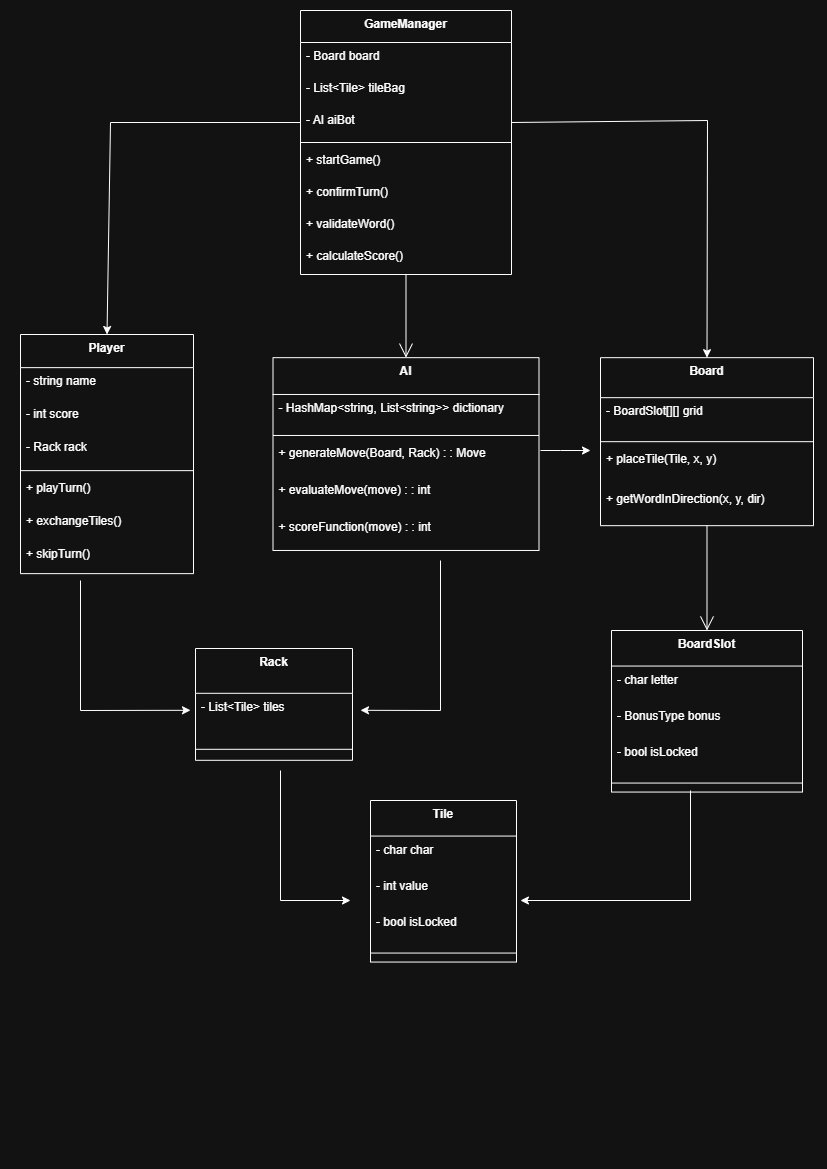

The diagram above was exported from draw.io. Its source (the exported page's mxGraphModel, read from the mxfile embedded in the PNG):
<mxGraphModel dx="2037" dy="1061" grid="1" gridSize="10" guides="1" tooltips="1" connect="1" arrows="1" fold="1" page="1" pageScale="1" pageWidth="827" pageHeight="1169" background="#ffffff" math="0" shadow="0">
  <root>
    <mxCell id="WIyWlLk6GJQsqaUBKTNV-0" />
    <mxCell id="WIyWlLk6GJQsqaUBKTNV-1" parent="WIyWlLk6GJQsqaUBKTNV-0" />
    <mxCell id="bw_3YGn30cWbc9UwSxHw-0" value="GameManager" style="swimlane;fontStyle=1;align=center;verticalAlign=top;childLayout=stackLayout;horizontal=1;startSize=32;horizontalStack=0;resizeParent=1;resizeParentMax=0;resizeLast=0;collapsible=0;marginBottom=0;" parent="WIyWlLk6GJQsqaUBKTNV-1" vertex="1">
      <mxGeometry x="300" y="10" width="211" height="264" as="geometry" />
    </mxCell>
    <mxCell id="bw_3YGn30cWbc9UwSxHw-1" value="- Board board" style="text;strokeColor=none;fillColor=none;align=left;verticalAlign=top;spacingLeft=4;spacingRight=4;overflow=hidden;rotatable=0;points=[[0,0.5],[1,0.5]];portConstraint=eastwest;" parent="bw_3YGn30cWbc9UwSxHw-0" vertex="1">
      <mxGeometry y="32" width="211" height="32" as="geometry" />
    </mxCell>
    <mxCell id="bw_3YGn30cWbc9UwSxHw-2" value="- List&lt;Tile&gt; tileBag" style="text;strokeColor=none;fillColor=none;align=left;verticalAlign=top;spacingLeft=4;spacingRight=4;overflow=hidden;rotatable=0;points=[[0,0.5],[1,0.5]];portConstraint=eastwest;" parent="bw_3YGn30cWbc9UwSxHw-0" vertex="1">
      <mxGeometry y="64" width="211" height="32" as="geometry" />
    </mxCell>
    <mxCell id="bw_3YGn30cWbc9UwSxHw-3" value="- AI aiBot" style="text;strokeColor=none;fillColor=none;align=left;verticalAlign=top;spacingLeft=4;spacingRight=4;overflow=hidden;rotatable=0;points=[[0,0.5],[1,0.5]];portConstraint=eastwest;" parent="bw_3YGn30cWbc9UwSxHw-0" vertex="1">
      <mxGeometry y="96" width="211" height="32" as="geometry" />
    </mxCell>
    <mxCell id="bw_3YGn30cWbc9UwSxHw-4" style="line;strokeWidth=1;fillColor=none;align=left;verticalAlign=middle;spacingTop=-1;spacingLeft=3;spacingRight=3;rotatable=0;labelPosition=right;points=[];portConstraint=eastwest;strokeColor=inherit;" parent="bw_3YGn30cWbc9UwSxHw-0" vertex="1">
      <mxGeometry y="128" width="211" height="8" as="geometry" />
    </mxCell>
    <mxCell id="bw_3YGn30cWbc9UwSxHw-5" value="+ startGame()" style="text;strokeColor=none;fillColor=none;align=left;verticalAlign=top;spacingLeft=4;spacingRight=4;overflow=hidden;rotatable=0;points=[[0,0.5],[1,0.5]];portConstraint=eastwest;" parent="bw_3YGn30cWbc9UwSxHw-0" vertex="1">
      <mxGeometry y="136" width="211" height="32" as="geometry" />
    </mxCell>
    <mxCell id="bw_3YGn30cWbc9UwSxHw-6" value="+ confirmTurn()" style="text;strokeColor=none;fillColor=none;align=left;verticalAlign=top;spacingLeft=4;spacingRight=4;overflow=hidden;rotatable=0;points=[[0,0.5],[1,0.5]];portConstraint=eastwest;" parent="bw_3YGn30cWbc9UwSxHw-0" vertex="1">
      <mxGeometry y="168" width="211" height="32" as="geometry" />
    </mxCell>
    <mxCell id="bw_3YGn30cWbc9UwSxHw-7" value="+ validateWord()" style="text;strokeColor=none;fillColor=none;align=left;verticalAlign=top;spacingLeft=4;spacingRight=4;overflow=hidden;rotatable=0;points=[[0,0.5],[1,0.5]];portConstraint=eastwest;" parent="bw_3YGn30cWbc9UwSxHw-0" vertex="1">
      <mxGeometry y="200" width="211" height="32" as="geometry" />
    </mxCell>
    <mxCell id="bw_3YGn30cWbc9UwSxHw-8" value="+ calculateScore()" style="text;strokeColor=none;fillColor=none;align=left;verticalAlign=top;spacingLeft=4;spacingRight=4;overflow=hidden;rotatable=0;points=[[0,0.5],[1,0.5]];portConstraint=eastwest;" parent="bw_3YGn30cWbc9UwSxHw-0" vertex="1">
      <mxGeometry y="232" width="211" height="32" as="geometry" />
    </mxCell>
    <mxCell id="bw_3YGn30cWbc9UwSxHw-9" value="Player" style="swimlane;fontStyle=1;align=center;verticalAlign=top;childLayout=stackLayout;horizontal=1;startSize=33.142857142857146;horizontalStack=0;resizeParent=1;resizeParentMax=0;resizeLast=0;collapsible=0;marginBottom=0;" parent="WIyWlLk6GJQsqaUBKTNV-1" vertex="1">
      <mxGeometry x="20" y="334" width="173" height="239.14285714285714" as="geometry" />
    </mxCell>
    <mxCell id="bw_3YGn30cWbc9UwSxHw-10" value="- string name" style="text;strokeColor=none;fillColor=none;align=left;verticalAlign=top;spacingLeft=4;spacingRight=4;overflow=hidden;rotatable=0;points=[[0,0.5],[1,0.5]];portConstraint=eastwest;" parent="bw_3YGn30cWbc9UwSxHw-9" vertex="1">
      <mxGeometry y="33.142857142857146" width="173" height="33" as="geometry" />
    </mxCell>
    <mxCell id="bw_3YGn30cWbc9UwSxHw-11" value="- int score" style="text;strokeColor=none;fillColor=none;align=left;verticalAlign=top;spacingLeft=4;spacingRight=4;overflow=hidden;rotatable=0;points=[[0,0.5],[1,0.5]];portConstraint=eastwest;" parent="bw_3YGn30cWbc9UwSxHw-9" vertex="1">
      <mxGeometry y="66.14285714285714" width="173" height="33" as="geometry" />
    </mxCell>
    <mxCell id="bw_3YGn30cWbc9UwSxHw-12" value="- Rack rack" style="text;strokeColor=none;fillColor=none;align=left;verticalAlign=top;spacingLeft=4;spacingRight=4;overflow=hidden;rotatable=0;points=[[0,0.5],[1,0.5]];portConstraint=eastwest;" parent="bw_3YGn30cWbc9UwSxHw-9" vertex="1">
      <mxGeometry y="99.14285714285714" width="173" height="33" as="geometry" />
    </mxCell>
    <mxCell id="bw_3YGn30cWbc9UwSxHw-13" style="line;strokeWidth=1;fillColor=none;align=left;verticalAlign=middle;spacingTop=-1;spacingLeft=3;spacingRight=3;rotatable=0;labelPosition=right;points=[];portConstraint=eastwest;strokeColor=inherit;" parent="bw_3YGn30cWbc9UwSxHw-9" vertex="1">
      <mxGeometry y="132.14285714285714" width="173" height="8" as="geometry" />
    </mxCell>
    <mxCell id="bw_3YGn30cWbc9UwSxHw-14" value="+ playTurn()" style="text;strokeColor=none;fillColor=none;align=left;verticalAlign=top;spacingLeft=4;spacingRight=4;overflow=hidden;rotatable=0;points=[[0,0.5],[1,0.5]];portConstraint=eastwest;" parent="bw_3YGn30cWbc9UwSxHw-9" vertex="1">
      <mxGeometry y="140.14285714285714" width="173" height="33" as="geometry" />
    </mxCell>
    <mxCell id="bw_3YGn30cWbc9UwSxHw-15" value="+ exchangeTiles()" style="text;strokeColor=none;fillColor=none;align=left;verticalAlign=top;spacingLeft=4;spacingRight=4;overflow=hidden;rotatable=0;points=[[0,0.5],[1,0.5]];portConstraint=eastwest;" parent="bw_3YGn30cWbc9UwSxHw-9" vertex="1">
      <mxGeometry y="173.14285714285714" width="173" height="33" as="geometry" />
    </mxCell>
    <mxCell id="bw_3YGn30cWbc9UwSxHw-16" value="+ skipTurn()" style="text;strokeColor=none;fillColor=none;align=left;verticalAlign=top;spacingLeft=4;spacingRight=4;overflow=hidden;rotatable=0;points=[[0,0.5],[1,0.5]];portConstraint=eastwest;" parent="bw_3YGn30cWbc9UwSxHw-9" vertex="1">
      <mxGeometry y="206.14285714285714" width="173" height="33" as="geometry" />
    </mxCell>
    <mxCell id="bw_3YGn30cWbc9UwSxHw-17" value="Rack" style="swimlane;fontStyle=1;align=center;verticalAlign=top;childLayout=stackLayout;horizontal=1;startSize=44.8;horizontalStack=0;resizeParent=1;resizeParentMax=0;resizeLast=0;collapsible=0;marginBottom=0;" parent="WIyWlLk6GJQsqaUBKTNV-1" vertex="1">
      <mxGeometry x="195" y="648" width="157" height="111.8" as="geometry" />
    </mxCell>
    <mxCell id="bw_3YGn30cWbc9UwSxHw-18" value="- List&lt;Tile&gt; tiles" style="text;strokeColor=none;fillColor=none;align=left;verticalAlign=top;spacingLeft=4;spacingRight=4;overflow=hidden;rotatable=0;points=[[0,0.5],[1,0.5]];portConstraint=eastwest;" parent="bw_3YGn30cWbc9UwSxHw-17" vertex="1">
      <mxGeometry y="44.8" width="157" height="45" as="geometry" />
    </mxCell>
    <mxCell id="yVxrmBxVtbPyO7XekChA-12" value="" style="endArrow=classic;html=1;rounded=0;" edge="1" parent="bw_3YGn30cWbc9UwSxHw-17">
      <mxGeometry width="50" height="50" relative="1" as="geometry">
        <mxPoint x="245" y="-88" as="sourcePoint" />
        <mxPoint x="165" y="61.799999999999955" as="targetPoint" />
        <Array as="points">
          <mxPoint x="245" y="62" />
        </Array>
      </mxGeometry>
    </mxCell>
    <mxCell id="bw_3YGn30cWbc9UwSxHw-19" style="line;strokeWidth=1;fillColor=none;align=left;verticalAlign=middle;spacingTop=-1;spacingLeft=3;spacingRight=3;rotatable=0;labelPosition=right;points=[];portConstraint=eastwest;strokeColor=inherit;" parent="bw_3YGn30cWbc9UwSxHw-17" vertex="1">
      <mxGeometry y="89.8" width="157" height="22" as="geometry" />
    </mxCell>
    <mxCell id="bw_3YGn30cWbc9UwSxHw-20" value="AI" style="swimlane;fontStyle=1;align=center;verticalAlign=top;childLayout=stackLayout;horizontal=1;startSize=36.8;horizontalStack=0;resizeParent=1;resizeParentMax=0;resizeLast=0;collapsible=0;marginBottom=0;" parent="WIyWlLk6GJQsqaUBKTNV-1" vertex="1">
      <mxGeometry x="272.5" y="357.17" width="266" height="192.8" as="geometry" />
    </mxCell>
    <mxCell id="bw_3YGn30cWbc9UwSxHw-21" value="- HashMap&lt;string, List&lt;string&gt;&gt; dictionary" style="text;strokeColor=none;fillColor=none;align=left;verticalAlign=top;spacingLeft=4;spacingRight=4;overflow=hidden;rotatable=0;points=[[0,0.5],[1,0.5]];portConstraint=eastwest;" parent="bw_3YGn30cWbc9UwSxHw-20" vertex="1">
      <mxGeometry y="36.8" width="266" height="37" as="geometry" />
    </mxCell>
    <mxCell id="bw_3YGn30cWbc9UwSxHw-22" style="line;strokeWidth=1;fillColor=none;align=left;verticalAlign=middle;spacingTop=-1;spacingLeft=3;spacingRight=3;rotatable=0;labelPosition=right;points=[];portConstraint=eastwest;strokeColor=inherit;" parent="bw_3YGn30cWbc9UwSxHw-20" vertex="1">
      <mxGeometry y="73.8" width="266" height="8" as="geometry" />
    </mxCell>
    <mxCell id="bw_3YGn30cWbc9UwSxHw-23" value="+ generateMove(Board, Rack) : : Move" style="text;strokeColor=none;fillColor=none;align=left;verticalAlign=top;spacingLeft=4;spacingRight=4;overflow=hidden;rotatable=0;points=[[0,0.5],[1,0.5]];portConstraint=eastwest;" parent="bw_3YGn30cWbc9UwSxHw-20" vertex="1">
      <mxGeometry y="81.8" width="266" height="37" as="geometry" />
    </mxCell>
    <mxCell id="bw_3YGn30cWbc9UwSxHw-24" value="+ evaluateMove(move) : : int" style="text;strokeColor=none;fillColor=none;align=left;verticalAlign=top;spacingLeft=4;spacingRight=4;overflow=hidden;rotatable=0;points=[[0,0.5],[1,0.5]];portConstraint=eastwest;" parent="bw_3YGn30cWbc9UwSxHw-20" vertex="1">
      <mxGeometry y="118.8" width="266" height="37" as="geometry" />
    </mxCell>
    <mxCell id="bw_3YGn30cWbc9UwSxHw-25" value="+ scoreFunction(move) : : int" style="text;strokeColor=none;fillColor=none;align=left;verticalAlign=top;spacingLeft=4;spacingRight=4;overflow=hidden;rotatable=0;points=[[0,0.5],[1,0.5]];portConstraint=eastwest;" parent="bw_3YGn30cWbc9UwSxHw-20" vertex="1">
      <mxGeometry y="155.8" width="266" height="37" as="geometry" />
    </mxCell>
    <mxCell id="yVxrmBxVtbPyO7XekChA-0" style="edgeStyle=orthogonalEdgeStyle;rounded=0;orthogonalLoop=1;jettySize=auto;html=1;exitX=1;exitY=0.5;exitDx=0;exitDy=0;" edge="1" parent="bw_3YGn30cWbc9UwSxHw-20" source="bw_3YGn30cWbc9UwSxHw-23" target="bw_3YGn30cWbc9UwSxHw-23">
      <mxGeometry relative="1" as="geometry" />
    </mxCell>
    <mxCell id="yVxrmBxVtbPyO7XekChA-1" style="edgeStyle=orthogonalEdgeStyle;rounded=0;orthogonalLoop=1;jettySize=auto;html=1;exitX=1;exitY=0.5;exitDx=0;exitDy=0;" edge="1" parent="bw_3YGn30cWbc9UwSxHw-20" source="bw_3YGn30cWbc9UwSxHw-24" target="bw_3YGn30cWbc9UwSxHw-24">
      <mxGeometry relative="1" as="geometry" />
    </mxCell>
    <mxCell id="yVxrmBxVtbPyO7XekChA-2" style="edgeStyle=orthogonalEdgeStyle;rounded=0;orthogonalLoop=1;jettySize=auto;html=1;exitX=1;exitY=0.5;exitDx=0;exitDy=0;" edge="1" parent="bw_3YGn30cWbc9UwSxHw-20" source="bw_3YGn30cWbc9UwSxHw-21" target="bw_3YGn30cWbc9UwSxHw-21">
      <mxGeometry relative="1" as="geometry" />
    </mxCell>
    <mxCell id="bw_3YGn30cWbc9UwSxHw-26" value="Board" style="swimlane;fontStyle=1;align=center;verticalAlign=top;childLayout=stackLayout;horizontal=1;startSize=40;horizontalStack=0;resizeParent=1;resizeParentMax=0;resizeLast=0;collapsible=0;marginBottom=0;" parent="WIyWlLk6GJQsqaUBKTNV-1" vertex="1">
      <mxGeometry x="600" y="357.16999999999996" width="213" height="168" as="geometry" />
    </mxCell>
    <mxCell id="bw_3YGn30cWbc9UwSxHw-27" value="- BoardSlot[][] grid" style="text;strokeColor=none;fillColor=none;align=left;verticalAlign=top;spacingLeft=4;spacingRight=4;overflow=hidden;rotatable=0;points=[[0,0.5],[1,0.5]];portConstraint=eastwest;" parent="bw_3YGn30cWbc9UwSxHw-26" vertex="1">
      <mxGeometry y="40" width="213" height="40" as="geometry" />
    </mxCell>
    <mxCell id="bw_3YGn30cWbc9UwSxHw-28" style="line;strokeWidth=1;fillColor=none;align=left;verticalAlign=middle;spacingTop=-1;spacingLeft=3;spacingRight=3;rotatable=0;labelPosition=right;points=[];portConstraint=eastwest;strokeColor=inherit;" parent="bw_3YGn30cWbc9UwSxHw-26" vertex="1">
      <mxGeometry y="80" width="213" height="8" as="geometry" />
    </mxCell>
    <mxCell id="bw_3YGn30cWbc9UwSxHw-29" value="+ placeTile(Tile, x, y)" style="text;strokeColor=none;fillColor=none;align=left;verticalAlign=top;spacingLeft=4;spacingRight=4;overflow=hidden;rotatable=0;points=[[0,0.5],[1,0.5]];portConstraint=eastwest;" parent="bw_3YGn30cWbc9UwSxHw-26" vertex="1">
      <mxGeometry y="88" width="213" height="40" as="geometry" />
    </mxCell>
    <mxCell id="yVxrmBxVtbPyO7XekChA-3" style="edgeStyle=orthogonalEdgeStyle;rounded=0;orthogonalLoop=1;jettySize=auto;html=1;exitX=1;exitY=0.5;exitDx=0;exitDy=0;" edge="1" parent="bw_3YGn30cWbc9UwSxHw-26" source="bw_3YGn30cWbc9UwSxHw-29" target="bw_3YGn30cWbc9UwSxHw-29">
      <mxGeometry relative="1" as="geometry" />
    </mxCell>
    <mxCell id="bw_3YGn30cWbc9UwSxHw-30" value="+ getWordInDirection(x, y, dir)" style="text;strokeColor=none;fillColor=none;align=left;verticalAlign=top;spacingLeft=4;spacingRight=4;overflow=hidden;rotatable=0;points=[[0,0.5],[1,0.5]];portConstraint=eastwest;" parent="bw_3YGn30cWbc9UwSxHw-26" vertex="1">
      <mxGeometry y="128" width="213" height="40" as="geometry" />
    </mxCell>
    <mxCell id="bw_3YGn30cWbc9UwSxHw-31" value="BoardSlot" style="swimlane;fontStyle=1;align=center;verticalAlign=top;childLayout=stackLayout;horizontal=1;startSize=35.55555555555556;horizontalStack=0;resizeParent=1;resizeParentMax=0;resizeLast=0;collapsible=0;marginBottom=0;" parent="WIyWlLk6GJQsqaUBKTNV-1" vertex="1">
      <mxGeometry x="611" y="630" width="191" height="161.55555555555554" as="geometry" />
    </mxCell>
    <mxCell id="bw_3YGn30cWbc9UwSxHw-32" value="- char letter" style="text;strokeColor=none;fillColor=none;align=left;verticalAlign=top;spacingLeft=4;spacingRight=4;overflow=hidden;rotatable=0;points=[[0,0.5],[1,0.5]];portConstraint=eastwest;" parent="bw_3YGn30cWbc9UwSxHw-31" vertex="1">
      <mxGeometry y="35.55555555555556" width="191" height="36" as="geometry" />
    </mxCell>
    <mxCell id="bw_3YGn30cWbc9UwSxHw-33" value="- BonusType bonus" style="text;strokeColor=none;fillColor=none;align=left;verticalAlign=top;spacingLeft=4;spacingRight=4;overflow=hidden;rotatable=0;points=[[0,0.5],[1,0.5]];portConstraint=eastwest;" parent="bw_3YGn30cWbc9UwSxHw-31" vertex="1">
      <mxGeometry y="71.55555555555556" width="191" height="36" as="geometry" />
    </mxCell>
    <mxCell id="bw_3YGn30cWbc9UwSxHw-34" value="- bool isLocked" style="text;strokeColor=none;fillColor=none;align=left;verticalAlign=top;spacingLeft=4;spacingRight=4;overflow=hidden;rotatable=0;points=[[0,0.5],[1,0.5]];portConstraint=eastwest;" parent="bw_3YGn30cWbc9UwSxHw-31" vertex="1">
      <mxGeometry y="107.55555555555556" width="191" height="36" as="geometry" />
    </mxCell>
    <mxCell id="bw_3YGn30cWbc9UwSxHw-35" style="line;strokeWidth=1;fillColor=none;align=left;verticalAlign=middle;spacingTop=-1;spacingLeft=3;spacingRight=3;rotatable=0;labelPosition=right;points=[];portConstraint=eastwest;strokeColor=inherit;" parent="bw_3YGn30cWbc9UwSxHw-31" vertex="1">
      <mxGeometry y="143.55555555555554" width="191" height="18" as="geometry" />
    </mxCell>
    <mxCell id="bw_3YGn30cWbc9UwSxHw-36" value="Tile" style="swimlane;fontStyle=1;align=center;verticalAlign=top;childLayout=stackLayout;horizontal=1;startSize=35.55555555555556;horizontalStack=0;resizeParent=1;resizeParentMax=0;resizeLast=0;collapsible=0;marginBottom=0;" parent="WIyWlLk6GJQsqaUBKTNV-1" vertex="1">
      <mxGeometry x="370" y="800" width="146" height="161.55555555555554" as="geometry" />
    </mxCell>
    <mxCell id="bw_3YGn30cWbc9UwSxHw-37" value="- char char" style="text;strokeColor=none;fillColor=none;align=left;verticalAlign=top;spacingLeft=4;spacingRight=4;overflow=hidden;rotatable=0;points=[[0,0.5],[1,0.5]];portConstraint=eastwest;" parent="bw_3YGn30cWbc9UwSxHw-36" vertex="1">
      <mxGeometry y="35.55555555555556" width="146" height="36" as="geometry" />
    </mxCell>
    <mxCell id="bw_3YGn30cWbc9UwSxHw-38" value="- int value" style="text;strokeColor=none;fillColor=none;align=left;verticalAlign=top;spacingLeft=4;spacingRight=4;overflow=hidden;rotatable=0;points=[[0,0.5],[1,0.5]];portConstraint=eastwest;" parent="bw_3YGn30cWbc9UwSxHw-36" vertex="1">
      <mxGeometry y="71.55555555555556" width="146" height="36" as="geometry" />
    </mxCell>
    <mxCell id="bw_3YGn30cWbc9UwSxHw-39" value="- bool isLocked" style="text;strokeColor=none;fillColor=none;align=left;verticalAlign=top;spacingLeft=4;spacingRight=4;overflow=hidden;rotatable=0;points=[[0,0.5],[1,0.5]];portConstraint=eastwest;" parent="bw_3YGn30cWbc9UwSxHw-36" vertex="1">
      <mxGeometry y="107.55555555555556" width="146" height="36" as="geometry" />
    </mxCell>
    <mxCell id="bw_3YGn30cWbc9UwSxHw-40" style="line;strokeWidth=1;fillColor=none;align=left;verticalAlign=middle;spacingTop=-1;spacingLeft=3;spacingRight=3;rotatable=0;labelPosition=right;points=[];portConstraint=eastwest;strokeColor=inherit;" parent="bw_3YGn30cWbc9UwSxHw-36" vertex="1">
      <mxGeometry y="143.55555555555554" width="146" height="18" as="geometry" />
    </mxCell>
    <mxCell id="bw_3YGn30cWbc9UwSxHw-43" value="" style="curved=1;startArrow=none;endArrow=open;endSize=12;exitX=0.5;exitY=1;entryX=0.5;entryY=0;rounded=0;" parent="WIyWlLk6GJQsqaUBKTNV-1" source="bw_3YGn30cWbc9UwSxHw-0" target="bw_3YGn30cWbc9UwSxHw-20" edge="1">
      <mxGeometry relative="1" as="geometry">
        <Array as="points" />
      </mxGeometry>
    </mxCell>
    <mxCell id="bw_3YGn30cWbc9UwSxHw-45" value="" style="curved=1;startArrow=none;endArrow=open;endSize=12;exitX=0.5;exitY=1;entryX=0.5;entryY=0;rounded=0;" parent="WIyWlLk6GJQsqaUBKTNV-1" source="bw_3YGn30cWbc9UwSxHw-26" target="bw_3YGn30cWbc9UwSxHw-31" edge="1">
      <mxGeometry relative="1" as="geometry">
        <Array as="points" />
      </mxGeometry>
    </mxCell>
    <mxCell id="yVxrmBxVtbPyO7XekChA-7" value="" style="endArrow=classic;html=1;rounded=0;entryX=0.5;entryY=0;entryDx=0;entryDy=0;exitX=1;exitY=0.5;exitDx=0;exitDy=0;" edge="1" parent="WIyWlLk6GJQsqaUBKTNV-1" source="bw_3YGn30cWbc9UwSxHw-3" target="bw_3YGn30cWbc9UwSxHw-26">
      <mxGeometry width="50" height="50" relative="1" as="geometry">
        <mxPoint x="530" y="140" as="sourcePoint" />
        <mxPoint x="700" y="290" as="targetPoint" />
        <Array as="points">
          <mxPoint x="707" y="120" />
        </Array>
      </mxGeometry>
    </mxCell>
    <mxCell id="yVxrmBxVtbPyO7XekChA-9" value="" style="endArrow=classic;html=1;rounded=0;entryX=0.5;entryY=0;entryDx=0;entryDy=0;exitX=0;exitY=0.5;exitDx=0;exitDy=0;" edge="1" parent="WIyWlLk6GJQsqaUBKTNV-1" source="bw_3YGn30cWbc9UwSxHw-3" target="bw_3YGn30cWbc9UwSxHw-9">
      <mxGeometry width="50" height="50" relative="1" as="geometry">
        <mxPoint x="100" y="120" as="sourcePoint" />
        <mxPoint x="230" y="130" as="targetPoint" />
        <Array as="points">
          <mxPoint x="110" y="122" />
        </Array>
      </mxGeometry>
    </mxCell>
    <mxCell id="yVxrmBxVtbPyO7XekChA-10" value="" style="endArrow=classic;html=1;rounded=0;" edge="1" parent="WIyWlLk6GJQsqaUBKTNV-1">
      <mxGeometry width="50" height="50" relative="1" as="geometry">
        <mxPoint x="540" y="450" as="sourcePoint" />
        <mxPoint x="590" y="450" as="targetPoint" />
        <Array as="points">
          <mxPoint x="560" y="450" />
        </Array>
      </mxGeometry>
    </mxCell>
    <mxCell id="yVxrmBxVtbPyO7XekChA-11" value="" style="endArrow=classic;html=1;rounded=0;" edge="1" parent="WIyWlLk6GJQsqaUBKTNV-1">
      <mxGeometry width="50" height="50" relative="1" as="geometry">
        <mxPoint x="80" y="580" as="sourcePoint" />
        <mxPoint x="190" y="709.8" as="targetPoint" />
        <Array as="points">
          <mxPoint x="80" y="710" />
        </Array>
      </mxGeometry>
    </mxCell>
    <mxCell id="yVxrmBxVtbPyO7XekChA-14" value="" style="endArrow=classic;html=1;rounded=0;" edge="1" parent="WIyWlLk6GJQsqaUBKTNV-1">
      <mxGeometry width="50" height="50" relative="1" as="geometry">
        <mxPoint x="280" y="770" as="sourcePoint" />
        <mxPoint x="350" y="900" as="targetPoint" />
        <Array as="points">
          <mxPoint x="280" y="900" />
        </Array>
      </mxGeometry>
    </mxCell>
    <mxCell id="yVxrmBxVtbPyO7XekChA-16" value="" style="endArrow=classic;html=1;rounded=0;entryX=1.027;entryY=0.79;entryDx=0;entryDy=0;entryPerimeter=0;" edge="1" parent="WIyWlLk6GJQsqaUBKTNV-1" target="bw_3YGn30cWbc9UwSxHw-38">
      <mxGeometry width="50" height="50" relative="1" as="geometry">
        <mxPoint x="690" y="790" as="sourcePoint" />
        <mxPoint x="340" y="740" as="targetPoint" />
        <Array as="points">
          <mxPoint x="690" y="900" />
        </Array>
      </mxGeometry>
    </mxCell>
  </root>
</mxGraphModel>